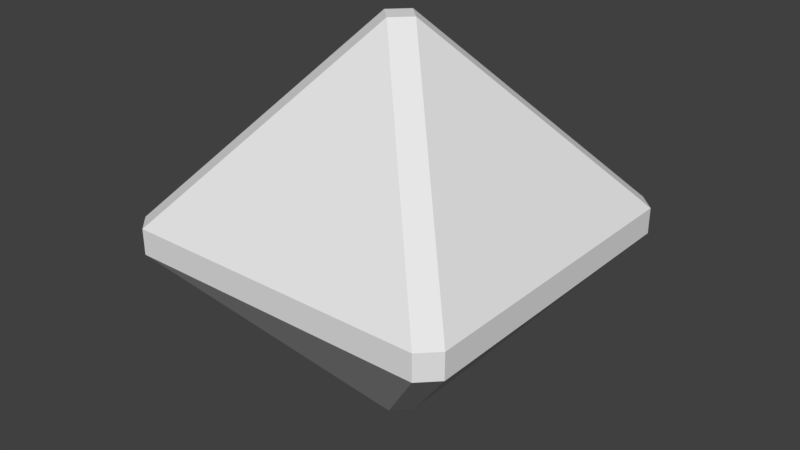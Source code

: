 # Source: link.blend  (saved by Blender 2.79.0; exported with 4.5.12 LTS)
import bpy
from mathutils import Matrix  # noqa: F401  (used for matrix-valued properties, if any)

bpy.ops.wm.read_factory_settings(use_empty=True)
scene = bpy.context.scene
scene.name = 'Scene'

# ---- collections
col_collection_1 = bpy.data.collections.new('Collection 1'); scene.collection.children.link(col_collection_1)

# ---- materials (node trees are filled in below, after node groups)
mat_linkglass = bpy.data.materials.new('linkGlass')
mat_linkglass.alpha_threshold = 0.0
mat_linkglass.use_transparent_shadow = False
mat_linkglass.roughness = 0.5
mat_energy = bpy.data.materials.new('energy')
mat_energy.alpha_threshold = 0.0
mat_energy.use_transparent_shadow = False
mat_energy.diffuse_color = (0.8, 0.6787, 0.0, 1.0)
mat_energy.roughness = 0.5

# ---- material node trees

# ---- world
world_world = bpy.data.worlds.new('World'); scene.world = world_world
world_world.color = (0.05088, 0.05088, 0.05088)
world_world.use_sun_shadow = False
world_world.sun_shadow_jitter_overblur = 0.0
world_world.cycles.sampling_method = 'MANUAL'

# ---- meshes
me_cube_001 = bpy.data.meshes.new('Cube.001')
me_cube_001.from_pydata([(-0.2479, -0.02122, 0.2229), (-0.2229, -0.02122, 0.2479), (-0.2229, 0.01622, 0.2479), (-0.2479, 0.01622, 0.2229), (0.0, 0.2859, 0.02508), (0.02508, 0.2859, -1.035e-06), (0.0, 0.2859, -0.02509), (-0.02508, 0.2859, -1.035e-06), (-0.2479, -0.02122, -0.2229), (-0.2479, 0.01622, -0.2229), (-0.2229, 0.01622, -0.2479), (-0.2229, -0.02122, -0.2479), (0.2479, -0.02122, 0.2229), (0.2479, 0.01622, 0.2229), (0.2229, 0.01622, 0.2479), (0.2229, -0.02122, 0.2479), (0.2229, -0.02122, -0.2479), (0.2229, 0.01622, -0.2479), (0.2479, 0.01622, -0.2229), (0.2479, -0.02122, -0.2229), (0.0, -0.2909, -0.02508), (0.02508, -0.2909, 1.053e-06), (0.0, -0.2909, 0.02509), (-0.02508, -0.2909, 1.053e-06)], [], [(14, 4, 2), (18, 5, 13), (11, 16, 20), (15, 1, 22), (3, 7, 9), (19, 12, 21), (10, 6, 17), (0, 1, 2, 3), (4, 5, 6, 7), (8, 9, 10, 11), (12, 13, 14, 15), (16, 17, 18, 19), (20, 21, 22, 23), (8, 0, 3, 9), (2, 4, 7, 3), (16, 11, 10, 17), (12, 19, 18, 13), (1, 15, 14, 2), (6, 10, 9, 7), (5, 18, 17, 6), (4, 14, 13, 5), (23, 8, 11, 20), (0, 23, 22, 1), (20, 16, 19, 21), (21, 12, 15, 22), (0, 8, 23)])
_uv = me_cube_001.uv_layers.new(name='UVMap')
_uv.uv.foreach_set('vector', [0.0, 0.0, 1.0, 0.0, 1.0, 1.0, 0.0, 0.0, 1.0, 0.0, 1.0, 1.0, 0.0, 0.0, 1.0, 0.0, 1.0, 1.0, 0.0, 0.0, 1.0, 0.0, 1.0, 1.0, 0.0, 0.0, 1.0, 0.0, 1.0, 1.0, 0.0, 0.0, 1.0, 0.0, 1.0, 1.0, 0.0, 0.0, 1.0, 0.0, 1.0, 1.0, 0.0, 0.0, 1.0, 0.0, 1.0, 1.0, 0.0, 1.0, 0.0, 0.0, 1.0, 0.0, 1.0, 1.0, 0.0, 1.0, 0.0, 0.0, 1.0, 0.0, 1.0, 1.0, 0.0, 1.0, 0.0, 0.0, 1.0, 0.0, 1.0, 1.0, 0.0, 1.0, 0.0, 0.0, 1.0, 0.0, 1.0, 1.0, 0.0, 1.0, 0.0, 0.0, 1.0, 0.0, 1.0, 1.0, 0.0, 1.0, 0.0, 0.0, 1.0, 0.0, 1.0, 1.0, 0.0, 1.0, 0.0, 0.0, 1.0, 0.0, 1.0, 1.0, 0.0, 1.0, 0.0, 0.0, 1.0, 0.0, 1.0, 1.0, 0.0, 1.0, 0.0, 0.0, 1.0, 0.0, 1.0, 1.0, 0.0, 1.0, 0.0, 0.0, 1.0, 0.0, 1.0, 1.0, 0.0, 1.0, 0.0, 0.0, 1.0, 0.0, 1.0, 1.0, 0.0, 1.0, 0.0, 0.0, 1.0, 0.0, 1.0, 1.0, 0.0, 1.0, 0.0, 0.0, 1.0, 0.0, 1.0, 1.0, 0.0, 1.0, 0.0, 0.0, 1.0, 0.0, 1.0, 1.0, 0.0, 1.0, 0.0, 0.0, 1.0, 0.0, 1.0, 1.0, 0.0, 1.0, 0.0, 0.0, 1.0, 0.0, 1.0, 1.0, 0.0, 1.0, 0.0, 0.0, 1.0, 0.0, 1.0, 1.0, 0.0, 1.0, 0.0, 0.0, 1.0, 0.0, 1.0, 1.0])
me_cube_001.materials.append(mat_linkglass)
me_cube_001.use_remesh_preserve_volume = False
me_cube_001.use_remesh_preserve_attributes = False
me_cube_001.use_mirror_vertex_groups = False
me_cube_001.update()
me_cube_002 = bpy.data.meshes.new('Cube.002')
me_cube_002.from_pydata([(-0.1984, -0.01698, 0.1783), (-0.1783, -0.01698, 0.1984), (-0.1783, 0.01298, 0.1984), (-0.1984, 0.01298, 0.1783), (0.0, 0.2287, 0.02007), (0.02007, 0.2287, -8.279e-07), (0.0, 0.2287, -0.02007), (-0.02007, 0.2287, -8.279e-07), (-0.1984, -0.01698, -0.1783), (-0.1984, 0.01298, -0.1783), (-0.1783, 0.01298, -0.1984), (-0.1783, -0.01698, -0.1984), (0.1984, -0.01698, 0.1783), (0.1984, 0.01298, 0.1783), (0.1783, 0.01298, 0.1984), (0.1783, -0.01698, 0.1984), (0.1783, -0.01698, -0.1984), (0.1783, 0.01298, -0.1984), (0.1984, 0.01298, -0.1783), (0.1984, -0.01698, -0.1783), (0.0, -0.2327, -0.02007), (0.02007, -0.2327, 8.424e-07), (0.0, -0.2327, 0.02007), (-0.02007, -0.2327, 8.424e-07)], [], [(14, 4, 2), (18, 5, 13), (11, 16, 20), (15, 1, 22), (3, 7, 9), (19, 12, 21), (10, 6, 17), (0, 1, 2, 3), (4, 5, 6, 7), (8, 9, 10, 11), (12, 13, 14, 15), (16, 17, 18, 19), (20, 21, 22, 23), (8, 0, 3, 9), (2, 4, 7, 3), (16, 11, 10, 17), (12, 19, 18, 13), (1, 15, 14, 2), (6, 10, 9, 7), (5, 18, 17, 6), (4, 14, 13, 5), (23, 8, 11, 20), (0, 23, 22, 1), (20, 16, 19, 21), (21, 12, 15, 22), (0, 8, 23)])
me_cube_002.polygons.foreach_set('material_index', [1, 1, 1, 1, 1, 1, 1, 1, 1, 1, 1, 1, 1, 1, 1, 1, 1, 1, 1, 1, 1, 1, 1, 1, 1, 1])
_uv = me_cube_002.uv_layers.new(name='UVMap')
_uv.uv.foreach_set('vector', [0.0, 0.0, 1.0, 0.0, 1.0, 1.0, 0.0, 0.0, 1.0, 0.0, 1.0, 1.0, 0.0, 0.0, 1.0, 0.0, 1.0, 1.0, 0.0, 0.0, 1.0, 0.0, 1.0, 1.0, 0.0, 0.0, 1.0, 0.0, 1.0, 1.0, 0.0, 0.0, 1.0, 0.0, 1.0, 1.0, 0.0, 0.0, 1.0, 0.0, 1.0, 1.0, 0.0, 0.0, 1.0, 0.0, 1.0, 1.0, 0.0, 1.0, 0.0, 0.0, 1.0, 0.0, 1.0, 1.0, 0.0, 1.0, 0.0, 0.0, 1.0, 0.0, 1.0, 1.0, 0.0, 1.0, 0.0, 0.0, 1.0, 0.0, 1.0, 1.0, 0.0, 1.0, 0.0, 0.0, 1.0, 0.0, 1.0, 1.0, 0.0, 1.0, 0.0, 0.0, 1.0, 0.0, 1.0, 1.0, 0.0, 1.0, 0.0, 0.0, 1.0, 0.0, 1.0, 1.0, 0.0, 1.0, 0.0, 0.0, 1.0, 0.0, 1.0, 1.0, 0.0, 1.0, 0.0, 0.0, 1.0, 0.0, 1.0, 1.0, 0.0, 1.0, 0.0, 0.0, 1.0, 0.0, 1.0, 1.0, 0.0, 1.0, 0.0, 0.0, 1.0, 0.0, 1.0, 1.0, 0.0, 1.0, 0.0, 0.0, 1.0, 0.0, 1.0, 1.0, 0.0, 1.0, 0.0, 0.0, 1.0, 0.0, 1.0, 1.0, 0.0, 1.0, 0.0, 0.0, 1.0, 0.0, 1.0, 1.0, 0.0, 1.0, 0.0, 0.0, 1.0, 0.0, 1.0, 1.0, 0.0, 1.0, 0.0, 0.0, 1.0, 0.0, 1.0, 1.0, 0.0, 1.0, 0.0, 0.0, 1.0, 0.0, 1.0, 1.0, 0.0, 1.0, 0.0, 0.0, 1.0, 0.0, 1.0, 1.0, 0.0, 1.0, 0.0, 0.0, 1.0, 0.0, 1.0, 1.0])
me_cube_002.materials.append(mat_linkglass)
me_cube_002.materials.append(mat_energy)
me_cube_002.use_remesh_preserve_volume = False
me_cube_002.use_remesh_preserve_attributes = False
me_cube_002.use_mirror_vertex_groups = False
me_cube_002.update()

# ---- objects
ob_link = bpy.data.objects.new('link', me_cube_001)
ob_energy = bpy.data.objects.new('energy', me_cube_002)

# ---- transforms, parenting, visibility, modifiers, constraints
ob_link.location = (0.0, 0.0, 0.0)
ob_link.rotation_euler = (1.571, -0.0, 0.0)
ob_link.lineart.crease_threshold = 0.0
ob_energy.parent = ob_link
ob_energy.matrix_parent_inverse = Matrix(((1.0, 0.0, 0.0, 0.0), (0.0, -3.62e-06, 1.0, 0.0), (0.0, -1.0, -3.62e-06, 0.0), (0.0, 0.0, 0.0, 1.0)))
ob_energy.location = (0.0, 0.0, 0.0)
ob_energy.rotation_euler = (1.571, -0.0, 0.0)
ob_energy.lineart.crease_threshold = 0.0

# ---- collection membership
col_collection_1.objects.link(ob_link)
col_collection_1.objects.link(ob_energy)

# ---- scene / render settings (as saved in the file)
scene.frame_start = 1; scene.frame_end = 250; scene.frame_set(1)
scene.render.engine = 'BLENDER_EEVEE_NEXT'
scene.render.resolution_percentage = 50
scene.render.dither_intensity = 0.0
scene.cycles.use_denoising = False
scene.cycles.samples = 128
scene.cycles.sampling_pattern = 'TABULATED_SOBOL'
scene.cycles.light_sampling_threshold = 0.0
scene.cycles.use_adaptive_sampling = False
scene.cycles.use_light_tree = False
scene.cycles.blur_glossy = 0.0
scene.cycles.sample_clamp_indirect = 0.0
scene.view_settings.view_transform = 'Standard'
bpy.context.view_layer.update()

# ---- added for rendering (the .blend has no active camera and no usable light): camera, sun
cam_auto = bpy.data.cameras.new('AutoCamera')
cam_auto.lens = 50.0
cam_auto.sensor_width = 36.0
cam_auto.clip_end = 1000.0
ob_auto_camera = bpy.data.objects.new('AutoCamera', cam_auto)
scene.collection.objects.link(ob_auto_camera)
ob_auto_camera.location = (0.840096, -1.00811, 0.669576)
ob_auto_camera.rotation_euler = (1.09748, -7.21219e-08, 0.694738)
scene.camera = ob_auto_camera
light_auto_sun = bpy.data.lights.new('AutoSun', 'SUN')
light_auto_sun.energy = 3.0
light_auto_sun.angle = 0.0523599
ob_auto_sun = bpy.data.objects.new('AutoSun', light_auto_sun)
scene.collection.objects.link(ob_auto_sun)
ob_auto_sun.rotation_euler = (0.872665, 0.174533, 0.523599)
bpy.context.view_layer.update()
